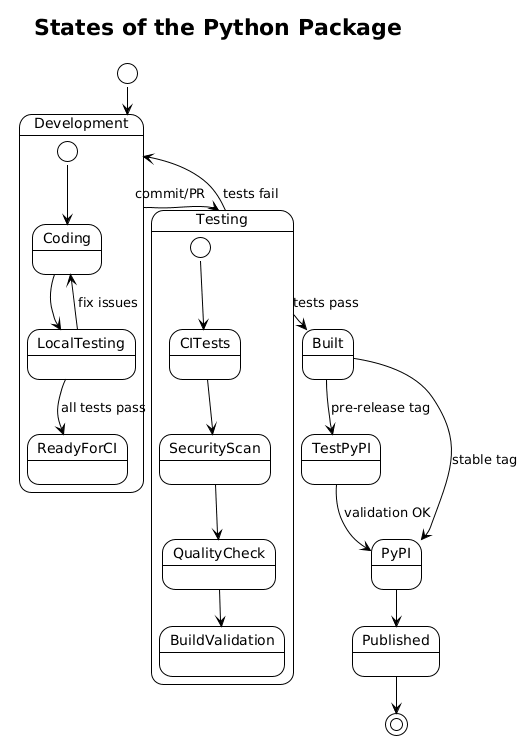

The diagram above was rendered by PlantUML. Its source (embedded in the PNG):
@startuml







<style>
  root {
    BackgroundColor white
    FontColor black
    FontName Verdana
    HyperLinkColor blue
    LineColor black
    LineThickness 1
    Margin 5
  }
  document {
    caption {
      LineThickness 0
    }
    footer {
      LineThickness 0
    }
    header {
      LineThickness 0
    }
    title {
      FontSize 22
      LineThickness 0
    }
  }
  node {
    MaximumWidth 300
  }
</style>

skinparam ArrowLollipopColor black
skinparam BackgroundColor white
skinparam DefaultFontName Verdana
skinparam DefaultMonospacedFontName Courier
skinparam LifelineStrategy nosolid
skinparam ParticipantPadding 10
skinparam SequenceLifeLineBorderColor black
skinparam Shadowing false
skinparam UseBetaStyle true

skinparam Activity {
  BackgroundColor white
  BarColor black
  BorderColor black
  FontColor black
  FontName Verdana
}
skinparam Boundary {
  FontColor black
}
skinparam Box {
  Padding 5
}
skinparam CircledCharacter {
  FontColor black
  FontName Courier
  Radius 9
}
skinparam Class {
  BackgroundColor white
  BorderColor black
  FontColor black
  FontName Verdana
}
skinparam ClassAttribute {
  FontColor black
  FontName Verdana
}
skinparam ClassStereotype {
  FontColor black
  FontName Verdana
}
skinparam Footer {
  FontColor black
  FontName Verdana
}
skinparam Header {
  FontColor black
  FontName Verdana
}
skinparam Hyperlink {
  Color blue
}
skinparam IconPackage {
  Color black
  BackgroundColor white
}
skinparam IconPrivate {
  Color black
  BackgroundColor white
}
skinparam IconProtected {
  Color black
  BackgroundColor white
}
skinparam IconPublic {
  Color black
  BackgroundColor white
}
skinparam Note {
  FontColor black
  FontName Verdana
}
skinparam Object {
  BorderColor black
}
skinparam Package {
  BorderColor black
  FontColor black
  FontName Verdana
}
skinparam State {
  BackgroundColor white
  BorderColor black
}
skinparam StereotypeA {
  BackgroundColor white
  BorderColor black
}
skinparam StereotypeC {
  BackgroundColor white
  BorderColor black
}
skinparam StereotypeE {
  BackgroundColor white
  BorderColor black
}
skinparam StereotypeI {
  BackgroundColor white
  BorderColor black
}
skinparam StereotypeN {
  BackgroundColor white
  BorderColor black
}
skinparam UseCaseStereoType {
  FontColor black
  FontName Verdana
}
title States of the Python Package
[*] --> Development
Development --> Testing : commit/PR
Testing --> Development : tests fail
Testing --> Built : tests pass
Built --> TestPyPI : pre-release tag
Built --> PyPI : stable tag
TestPyPI --> PyPI : validation OK
PyPI --> Published
Published --> [*]

state Development {
  [*] --> Coding
  Coding --> LocalTesting
  LocalTesting --> Coding : fix issues
  LocalTesting --> ReadyForCI : all tests pass
}

state Testing {
  [*] --> CITests
  CITests --> SecurityScan
  SecurityScan --> QualityCheck
  QualityCheck --> BuildValidation
}

@enduml